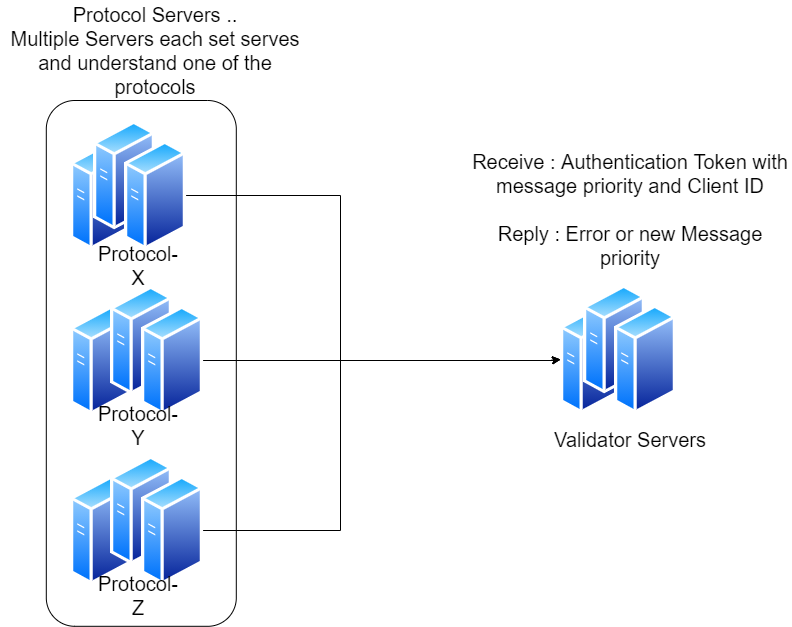

The diagram above was exported from draw.io. Its source (the exported page's mxGraphModel, read from the mxfile embedded in the PNG):
<mxGraphModel dx="1463" dy="846" grid="1" gridSize="10" guides="1" tooltips="1" connect="1" arrows="1" fold="1" page="1" pageScale="1" pageWidth="827" pageHeight="1169" background="#ffffff" math="0" shadow="0">
  <root>
    <mxCell id="0" />
    <mxCell id="1" parent="0" />
    <mxCell id="E_4M-ih9SDLmiXIkQRta-28" value="" style="rounded=1;whiteSpace=wrap;html=1;rotation=-90;fontSize=20;" parent="1" vertex="1">
      <mxGeometry x="167.9" y="747.9" width="525.8" height="190" as="geometry" />
    </mxCell>
    <mxCell id="E_4M-ih9SDLmiXIkQRta-15" value="" style="aspect=fixed;perimeter=ellipsePerimeter;html=1;align=center;shadow=0;dashed=0;spacingTop=3;image;image=img/lib/active_directory/generic_server.svg;fontSize=20;" parent="1" vertex="1">
      <mxGeometry x="360" y="785" width="61.6" height="110" as="geometry" />
    </mxCell>
    <mxCell id="E_4M-ih9SDLmiXIkQRta-17" value="" style="aspect=fixed;perimeter=ellipsePerimeter;html=1;align=center;shadow=0;dashed=0;spacingTop=3;image;image=img/lib/active_directory/generic_server.svg;fontSize=20;" parent="1" vertex="1">
      <mxGeometry x="360" y="955" width="61.6" height="110" as="geometry" />
    </mxCell>
    <mxCell id="E_4M-ih9SDLmiXIkQRta-18" value="" style="aspect=fixed;perimeter=ellipsePerimeter;html=1;align=center;shadow=0;dashed=0;spacingTop=3;image;image=img/lib/active_directory/generic_server.svg;fontSize=20;" parent="1" vertex="1">
      <mxGeometry x="360" y="620" width="61.6" height="110" as="geometry" />
    </mxCell>
    <mxCell id="E_4M-ih9SDLmiXIkQRta-29" value="&lt;font style=&quot;font-size: 20px;&quot;&gt;Protocol Servers ..&lt;br style=&quot;font-size: 20px;&quot;&gt;Multiple Servers each set serves and understand one of the protocols&lt;/font&gt;" style="text;html=1;strokeColor=none;fillColor=none;align=center;verticalAlign=middle;whiteSpace=wrap;rounded=0;fontSize=20;" parent="1" vertex="1">
      <mxGeometry x="289.8" y="480" width="310" height="100" as="geometry" />
    </mxCell>
    <mxCell id="E_4M-ih9SDLmiXIkQRta-33" value="" style="aspect=fixed;perimeter=ellipsePerimeter;html=1;align=center;shadow=0;dashed=0;spacingTop=3;image;image=img/lib/active_directory/generic_server.svg;fontSize=20;" parent="1" vertex="1">
      <mxGeometry x="383" y="600" width="61.6" height="110" as="geometry" />
    </mxCell>
    <mxCell id="18GnLvx-ye_djCSGIh9L-2" style="edgeStyle=orthogonalEdgeStyle;rounded=0;orthogonalLoop=1;jettySize=auto;html=1;entryX=0;entryY=0.5;entryDx=0;entryDy=0;" edge="1" parent="1" source="E_4M-ih9SDLmiXIkQRta-34" target="nPicg_qJIX25mf-NQQtr-10">
      <mxGeometry relative="1" as="geometry">
        <Array as="points">
          <mxPoint x="630" y="675" />
          <mxPoint x="630" y="840" />
          <mxPoint x="840" y="840" />
        </Array>
      </mxGeometry>
    </mxCell>
    <mxCell id="E_4M-ih9SDLmiXIkQRta-34" value="" style="aspect=fixed;perimeter=ellipsePerimeter;html=1;align=center;shadow=0;dashed=0;spacingTop=3;image;image=img/lib/active_directory/generic_server.svg;fontSize=20;" parent="1" vertex="1">
      <mxGeometry x="414" y="620" width="61.6" height="110" as="geometry" />
    </mxCell>
    <mxCell id="E_4M-ih9SDLmiXIkQRta-35" value="" style="aspect=fixed;perimeter=ellipsePerimeter;html=1;align=center;shadow=0;dashed=0;spacingTop=3;image;image=img/lib/active_directory/generic_server.svg;fontSize=20;" parent="1" vertex="1">
      <mxGeometry x="400" y="765" width="61.6" height="110" as="geometry" />
    </mxCell>
    <mxCell id="nPicg_qJIX25mf-NQQtr-15" style="edgeStyle=orthogonalEdgeStyle;rounded=0;orthogonalLoop=1;jettySize=auto;html=1;exitX=1;exitY=0.5;exitDx=0;exitDy=0;entryX=0;entryY=0.5;entryDx=0;entryDy=0;" parent="1" source="E_4M-ih9SDLmiXIkQRta-36" target="nPicg_qJIX25mf-NQQtr-10" edge="1">
      <mxGeometry relative="1" as="geometry">
        <Array as="points">
          <mxPoint x="840" y="840" />
        </Array>
      </mxGeometry>
    </mxCell>
    <mxCell id="E_4M-ih9SDLmiXIkQRta-36" value="" style="aspect=fixed;perimeter=ellipsePerimeter;html=1;align=center;shadow=0;dashed=0;spacingTop=3;image;image=img/lib/active_directory/generic_server.svg;fontSize=20;" parent="1" vertex="1">
      <mxGeometry x="431" y="785" width="61.6" height="110" as="geometry" />
    </mxCell>
    <mxCell id="E_4M-ih9SDLmiXIkQRta-37" value="" style="aspect=fixed;perimeter=ellipsePerimeter;html=1;align=center;shadow=0;dashed=0;spacingTop=3;image;image=img/lib/active_directory/generic_server.svg;fontSize=20;" parent="1" vertex="1">
      <mxGeometry x="400" y="935" width="61.6" height="110" as="geometry" />
    </mxCell>
    <mxCell id="nPicg_qJIX25mf-NQQtr-14" style="edgeStyle=orthogonalEdgeStyle;rounded=0;orthogonalLoop=1;jettySize=auto;html=1;exitX=1;exitY=0.5;exitDx=0;exitDy=0;entryX=0;entryY=0.5;entryDx=0;entryDy=0;" parent="1" source="E_4M-ih9SDLmiXIkQRta-38" target="nPicg_qJIX25mf-NQQtr-10" edge="1">
      <mxGeometry relative="1" as="geometry">
        <Array as="points">
          <mxPoint x="630" y="1010" />
          <mxPoint x="630" y="840" />
          <mxPoint x="840" y="840" />
        </Array>
      </mxGeometry>
    </mxCell>
    <mxCell id="E_4M-ih9SDLmiXIkQRta-38" value="" style="aspect=fixed;perimeter=ellipsePerimeter;html=1;align=center;shadow=0;dashed=0;spacingTop=3;image;image=img/lib/active_directory/generic_server.svg;fontSize=20;" parent="1" vertex="1">
      <mxGeometry x="431" y="955" width="61.6" height="110" as="geometry" />
    </mxCell>
    <mxCell id="E_4M-ih9SDLmiXIkQRta-39" value="&lt;font style=&quot;font-size: 20px;&quot;&gt;Protocol- Y&lt;/font&gt;" style="text;html=1;strokeColor=none;fillColor=none;align=center;verticalAlign=middle;whiteSpace=wrap;rounded=0;fontSize=20;" parent="1" vertex="1">
      <mxGeometry x="383" y="890" width="90" height="30" as="geometry" />
    </mxCell>
    <mxCell id="E_4M-ih9SDLmiXIkQRta-40" value="&lt;font style=&quot;font-size: 20px;&quot;&gt;Protocol- Z&lt;/font&gt;" style="text;html=1;strokeColor=none;fillColor=none;align=center;verticalAlign=middle;whiteSpace=wrap;rounded=0;fontSize=20;" parent="1" vertex="1">
      <mxGeometry x="383" y="1060" width="90" height="30" as="geometry" />
    </mxCell>
    <mxCell id="E_4M-ih9SDLmiXIkQRta-41" value="&lt;font style=&quot;font-size: 20px;&quot;&gt;Protocol- X&lt;/font&gt;" style="text;html=1;strokeColor=none;fillColor=none;align=center;verticalAlign=middle;whiteSpace=wrap;rounded=0;fontSize=20;" parent="1" vertex="1">
      <mxGeometry x="383" y="730" width="90" height="30" as="geometry" />
    </mxCell>
    <mxCell id="E_4M-ih9SDLmiXIkQRta-51" value="&lt;font style=&quot;font-size: 20px;&quot;&gt;Receive : Authentication Token with message priority and Client ID&lt;br style=&quot;font-size: 20px;&quot;&gt;&lt;br style=&quot;font-size: 20px;&quot;&gt;Reply : Error or new Message priority&lt;br style=&quot;font-size: 20px;&quot;&gt;&lt;/font&gt;" style="text;html=1;strokeColor=none;fillColor=none;align=center;verticalAlign=middle;whiteSpace=wrap;rounded=0;fontSize=20;" parent="1" vertex="1">
      <mxGeometry x="760.0000000000001" y="624" width="320" height="130" as="geometry" />
    </mxCell>
    <mxCell id="nPicg_qJIX25mf-NQQtr-10" value="" style="aspect=fixed;perimeter=ellipsePerimeter;html=1;align=center;shadow=0;dashed=0;spacingTop=3;image;image=img/lib/active_directory/generic_server.svg;fontSize=20;" parent="1" vertex="1">
      <mxGeometry x="850" y="784" width="61.6" height="110" as="geometry" />
    </mxCell>
    <mxCell id="nPicg_qJIX25mf-NQQtr-11" value="" style="aspect=fixed;perimeter=ellipsePerimeter;html=1;align=center;shadow=0;dashed=0;spacingTop=3;image;image=img/lib/active_directory/generic_server.svg;fontSize=20;" parent="1" vertex="1">
      <mxGeometry x="873" y="764" width="61.6" height="110" as="geometry" />
    </mxCell>
    <mxCell id="nPicg_qJIX25mf-NQQtr-12" value="" style="aspect=fixed;perimeter=ellipsePerimeter;html=1;align=center;shadow=0;dashed=0;spacingTop=3;image;image=img/lib/active_directory/generic_server.svg;fontSize=20;" parent="1" vertex="1">
      <mxGeometry x="904" y="784" width="61.6" height="110" as="geometry" />
    </mxCell>
    <mxCell id="nPicg_qJIX25mf-NQQtr-13" value="&lt;font style=&quot;font-size: 20px&quot;&gt;Validator Servers&lt;br&gt;&lt;/font&gt;" style="text;html=1;strokeColor=none;fillColor=none;align=center;verticalAlign=middle;whiteSpace=wrap;rounded=0;fontSize=20;" parent="1" vertex="1">
      <mxGeometry x="820" y="879" width="200" height="80" as="geometry" />
    </mxCell>
  </root>
</mxGraphModel>